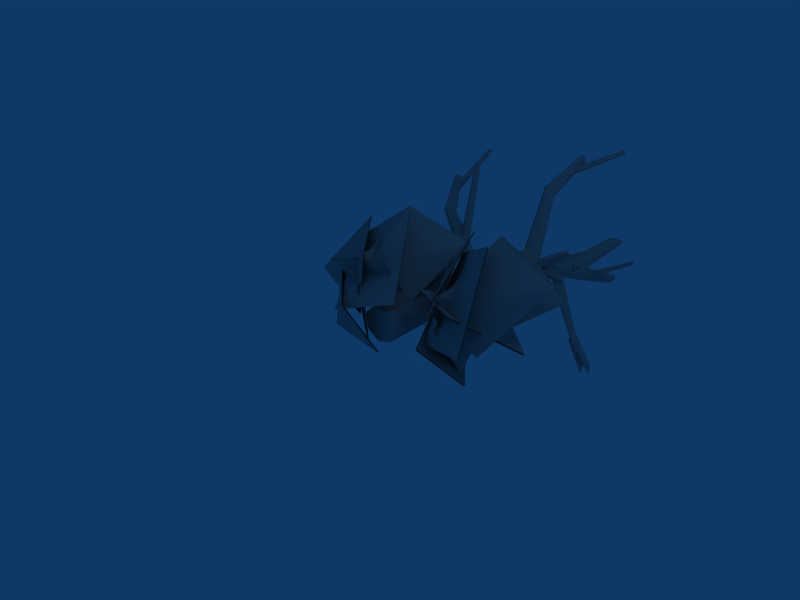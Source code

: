 # Source: deathtree.blend  (saved by Blender 2.49.2; exported with 4.5.12 LTS)
import bpy
from mathutils import Matrix  # noqa: F401  (used for matrix-valued properties, if any)

bpy.ops.wm.read_factory_settings(use_empty=True)
scene = bpy.context.scene
scene.name = 'Scene'

# ---- collections
col_collection_1 = bpy.data.collections.new('Collection 1'); scene.collection.children.link(col_collection_1)

# ---- materials (node trees are filled in below, after node groups)
mat_material_001_baum2_tg = bpy.data.materials.new('Material.001_baum2.tg')
mat_material_001_baum2_tg.alpha_threshold = 0.0
mat_material_001_baum2_tg.diffuse_color = (0.64, 0.64, 0.64, 1.0)
mat_material_001_baum2_tg.specular_color = (0.5, 0.5, 0.5)
mat_material_001_baum2_tg.roughness = 0.5
mat_material_001_baum2_tg.line_color = (0.0, 0.0, 0.0, 1.0)
mat_material_001_baum1_tg = bpy.data.materials.new('Material.001_baum1.tg')
mat_material_001_baum1_tg.alpha_threshold = 0.0
mat_material_001_baum1_tg.diffuse_color = (0.64, 0.64, 0.64, 1.0)
mat_material_001_baum1_tg.specular_color = (0.5, 0.5, 0.5)
mat_material_001_baum1_tg.roughness = 0.5
mat_material_001_baum1_tg.line_color = (0.0, 0.0, 0.0, 1.0)

# ---- material node trees

# ---- world
world_world = bpy.data.worlds.new('World'); scene.world = world_world
world_world.color = (0.05656, 0.2208, 0.4)
world_world.use_sun_shadow = False
world_world.sun_shadow_jitter_overblur = 0.0
world_world.cycles.sampling_method = 'MANUAL'
world_world.cycles.sample_map_resolution = 256

# ---- cameras
cam_camera = bpy.data.cameras.new('Camera')
cam_camera.passepartout_alpha = 0.2
cam_camera.clip_end = 100.0
cam_camera.lens = 35.0
cam_camera.ortho_scale = 7.314
cam_camera.show_passepartout = False
cam_camera.show_safe_areas = True
cam_camera.dof.focus_distance = 0.0
cam_camera.dof.aperture_fstop = 128.0

# ---- lights
light_spot = bpy.data.lights.new('Spot', 'POINT')
light_spot.transmission_factor = 0.0
light_spot.cutoff_distance = 30.0
light_spot.energy = 100.0
light_spot.shadow_buffer_clip_start = 1.001
light_spot.shadow_soft_size = 1.0
light_spot.shadow_maximum_resolution = 0.006
light_spot.use_absolute_resolution = True
light_spot.cycles.use_multiple_importance_sampling = False

# ---- meshes
me_cylinder_material_001 = bpy.data.meshes.new('Cylinder_Material.001')
me_cylinder_material_001.from_pydata([(0.05452, 0.01339, 0.03268), (0.2775, 0.01339, -0.1702), (0.3679, 0.01339, 0.06481), (0.2223, 0.01339, 0.2756), (-0.04965, 0.01339, 0.3035), (-0.2432, 0.01339, 0.1275), (-0.2125, 0.01339, -0.12), (0.0192, 0.01339, -0.2525), (0.5222, 4.14, -0.2488), (0.6663, 4.071, -0.2205), (0.6264, 4.075, -0.3439), (0.5978, 4.119, -0.1184), (0.4723, 4.183, -0.1145), (0.3844, 4.214, -0.2118), (0.4002, 4.19, -0.3369), (0.5079, 4.128, -0.3957), (0.1992, 2.498, 0.1128), (0.1388, 2.504, -0.07352), (0.09565, 2.571, 0.2669), (-0.09384, 2.667, 0.2728), (-0.2266, 2.715, 0.126), (-0.2026, 2.678, -0.06297), (-0.04, 2.584, -0.1518), (0.01127, 2.923, -0.06447), (-0.7472, 4.095, -1.133), (-0.6938, 4.114, -1.15), (0.09835, 2.955, -0.09313), (-0.7832, 4.112, -1.09), (-0.04747, 2.95, 0.005717), (-0.7747, 4.152, -1.054), (-0.03362, 3.016, 0.06459), (0.04237, 3.07, 0.0678), (-0.7281, 4.185, -1.052), (-0.6785, 4.187, -1.085), (0.1233, 3.073, 0.01295), (-0.6633, 4.155, -1.129), (0.1482, 3.021, -0.05868), (-0.7241, 4.143, -1.099), (-1.173, 2.69, 0.7208), (-1.195, 2.643, 0.7954), (-1.149, 2.636, 0.8666), (-1.07, 2.676, 0.8809), (-1.018, 2.731, 0.8274), (-1.1, 2.742, 0.699), (-1.031, 2.761, 0.7465), (-1.611, 3.379, 1.083), (-1.627, 3.353, 1.132), (-1.598, 3.349, 1.178), (-1.546, 3.37, 1.185), (-1.51, 3.4, 1.148), (-1.562, 3.407, 1.067), (-1.517, 3.416, 1.096), (-1.567, 3.382, 1.127), (-0.1419, 2.168, -0.03045), (-0.1351, 2.06, 0.04967), (-0.06828, 2.048, 0.1562), (0.008346, 2.143, 0.209), (0.03705, 2.272, 0.1682), (-0.003781, 2.339, 0.06462), (-0.0834, 2.292, -0.0238), (-0.05529, 2.189, 0.08479), (-0.8314, 3.059, 1.579), (-0.4358, 2.382, 0.4828), (-0.7883, 3.04, 1.603), (-0.4958, 2.345, 0.4862), (-0.8251, 3.017, 1.605), (-0.8666, 3.027, 1.587), (-0.5635, 2.361, 0.4581), (-0.5879, 2.416, 0.4196), (-0.8816, 3.061, 1.564), (-0.5507, 2.47, 0.3998), (-0.8587, 3.094, 1.552), (-0.4287, 2.442, 0.4504), (-0.784, 3.077, 1.583), (-0.8153, 3.101, 1.56), (-0.4798, 2.481, 0.4135), (-1.355, 3.074, 0.9246), (-1.262, 3.904, 1.54), (-1.232, 3.891, 1.554), (-1.307, 3.052, 0.9468), (-1.295, 3.901, 1.55), (-1.409, 3.069, 0.9397), (-1.307, 3.885, 1.575), (-1.428, 3.042, 0.9807), (-1.398, 3.013, 1.017), (-1.288, 3.867, 1.597), (-1.253, 3.861, 1.599), (-1.341, 3.004, 1.021), (-1.228, 3.872, 1.58), (-1.301, 3.021, 0.9896), (-1.267, 3.883, 1.571), (0.008339, 2.587, 0.1568), (-0.01282, 2.689, 0.2088), (0.01338, 2.707, 0.1188), (0.03578, 2.635, 0.0575), (0.03752, 2.526, 0.07097), (0.01728, 2.464, 0.1491), (-0.009691, 2.494, 0.233), (-0.02308, 2.595, 0.2596), (1.512, 2.43, 0.8667), (1.452, 2.494, 0.847), (1.45, 2.463, 0.8895), (1.499, 2.478, 0.8193), (1.556, 2.425, 0.8273), (1.58, 2.377, 0.865), (1.553, 2.368, 0.9039), (1.495, 2.407, 0.9148), (0.9298, 2.467, 0.4965), (0.9166, 2.434, 0.564), (1.0, 2.426, 0.4602), (1.075, 2.341, 0.4823), (1.098, 2.276, 0.5462), (1.052, 2.28, 0.6038), (0.9709, 2.351, 0.6118), (0.9407, 2.452, 0.5433), (0.9844, 2.366, 0.5772), (0.9717, 2.307, 0.5376), (0.9122, 2.318, 0.4542), (0.8507, 2.392, 0.3899), (0.8736, 2.5, 0.4614), (0.8335, 2.473, 0.3931), (1.53, 2.37, 0.5065), (1.558, 2.312, 0.5176), (1.548, 2.28, 0.4822), (1.506, 2.299, 0.4269), (1.465, 2.353, 0.3934), (1.484, 2.41, 0.4572), (1.456, 2.403, 0.4069), (1.507, 2.347, 0.4558), (0.4117, 3.755, -0.1947), (0.4683, 3.816, -0.1284), (0.4176, 3.869, -0.1695), (0.3623, 3.836, -0.2296), (0.3443, 3.743, -0.2635), (0.3769, 3.659, -0.2456), (0.4358, 3.647, -0.1894), (0.4765, 3.717, -0.1372), (1.476, 3.397, -1.528), (1.439, 3.451, -1.468), (1.475, 3.426, -1.471), (1.432, 3.436, -1.51), (1.458, 3.391, -1.566), (1.498, 3.35, -1.593), (1.521, 3.345, -1.571), (1.511, 3.378, -1.517), (1.038, 3.511, -0.9895), (1.088, 3.472, -0.99), (1.024, 3.487, -1.05), (1.056, 3.418, -1.126), (1.11, 3.357, -1.16), (1.146, 3.349, -1.127), (1.136, 3.4, -1.051), (1.097, 3.39, -1.081), (1.071, 3.367, -1.167), (1.035, 3.396, -1.184), (1.016, 3.455, -1.12), (1.028, 3.499, -1.024), (1.093, 3.447, -0.9922), (1.062, 3.496, -0.9665), (1.333, 3.421, -1.63), (1.319, 3.407, -1.692), (1.295, 3.427, -1.703), (1.28, 3.465, -1.656), (1.285, 3.494, -1.585), (1.328, 3.459, -1.565), (1.306, 3.491, -1.545), (1.307, 3.452, -1.625), (0.651, 5.114, 1.668), (-0.006677, 4.42, 1.258), (0.6801, 5.086, 1.662), (-0.03346, 4.42, 1.305), (0.6636, 5.086, 1.691), (0.6377, 5.107, 1.702), (-0.07582, 4.455, 1.324), (-0.1019, 4.498, 1.301), (0.6217, 5.134, 1.688), (-0.09198, 4.517, 1.253), (0.6278, 5.145, 1.659), (-0.01564, 4.455, 1.219), (0.6746, 5.107, 1.638), (0.6513, 5.134, 1.636), (-0.0536, 4.497, 1.216), (0.7808, 4.378, -0.3482), (1.462, 4.457, 0.05883), (1.471, 4.433, 0.05042), (0.7941, 4.338, -0.3619), (1.449, 4.465, 0.08028), (0.7589, 4.391, -0.3132), (1.44, 4.451, 0.09862), (0.7448, 4.367, -0.2833), (0.7491, 4.325, -0.281), (1.443, 4.425, 0.1), (1.455, 4.407, 0.08347), (0.7687, 4.296, -0.308), (1.467, 4.41, 0.06139), (0.7887, 4.302, -0.344), (1.455, 4.435, 0.07615), (0.2584, 3.18, 0.059), (0.237, 3.295, -0.03945), (0.3576, 3.292, 0.001927), (0.4035, 3.204, 0.08628), (0.3401, 3.099, 0.1501), (0.2152, 3.055, 0.1453), (0.1228, 3.105, 0.07554), (0.1325, 3.212, -0.006684), (0.03894, 4.826, 1.487), (0.08512, 4.838, 1.428), (0.02755, 4.854, 1.421), (0.1079, 4.812, 1.48), (0.07877, 4.798, 1.536), (0.01963, 4.804, 1.556), (-0.02496, 4.827, 1.524), (-0.02144, 4.85, 1.464), (0.02985, 4.07, 0.9863), (-0.0608, 4.092, 0.9731), (0.06417, 4.027, 1.064), (0.01634, 3.994, 1.148), (-0.07764, 3.996, 1.175), (-0.147, 4.032, 1.124), (-0.1395, 4.075, 1.034), (0.881, 4.681, -0.4772), (0.7601, 4.632, -0.523), (0.7801, 4.691, -0.4588), (0.8311, 4.61, -0.5527), (0.9398, 4.641, -0.5255), (1.004, 4.702, -0.4619), (0.9758, 4.747, -0.4098), (0.876, 4.742, -0.4084), (0.2923, 3.827, -0.2976), (0.2974, 3.919, -0.2089), (0.4134, 3.799, -0.3186), (0.5693, 3.854, -0.2562), (0.6427, 3.952, -0.1573), (0.5783, 4.019, -0.09636), (0.4246, 4.004, -0.1193), (0.5017, 4.002, -0.1015), (0.6542, 4.053, -0.1352), (0.6856, 4.103, -0.2318), (0.5722, 4.115, -0.3187), (0.3994, 4.08, -0.3303), (0.3428, 3.989, -0.1561), (0.2973, 4.024, -0.2579), (0.879, 4.77, 0.2612), (0.9715, 4.815, 0.2302), (0.9746, 4.852, 0.1667), (0.886, 4.854, 0.1185), (0.7723, 4.819, 0.1219), (0.7667, 4.751, 0.2364), (0.7192, 4.773, 0.1744), (0.8528, 4.805, 0.187), (-1.136, 3.653, -0.4853), (-1.048, 3.635, -0.4948), (-1.094, 3.624, -0.5293), (-1.068, 3.659, -0.453), (-1.14, 3.679, -0.4356), (-1.208, 3.678, -0.4555), (-1.222, 3.659, -0.4979), (-1.171, 3.634, -0.5307), (-0.7049, 3.16, -0.2734), (-0.7592, 3.143, -0.3344), (-0.7521, 3.189, -0.2121), (-0.8652, 3.208, -0.1967), (-0.9591, 3.202, -0.2389), (-0.9631, 3.177, -0.3067), (-0.8741, 3.15, -0.3492), (-0.9893, 3.147, -0.2981), (-1.058, 3.226, -0.2725), (-1.042, 3.298, -0.2718), (-0.9519, 3.31, -0.2965), (-0.8568, 3.253, -0.3281), (-0.8868, 3.122, -0.3294), (-0.8278, 3.169, -0.3427), (-1.427, 3.344, -0.6707), (-1.467, 3.402, -0.6609), (-1.448, 3.445, -0.6681), (-1.385, 3.443, -0.6869), (-1.325, 3.395, -0.7031), (-1.359, 3.317, -0.6902), (-1.314, 3.339, -0.7046), (-1.389, 3.384, -0.6835), (-0.1383, 2.574, 0.04567), (-0.1771, 2.618, 0.1324), (-0.1456, 2.696, 0.1718), (-0.06749, 2.75, 0.1341), (-0.001626, 2.739, 0.04774), (0.002407, 2.671, -0.02222), (-0.05842, 2.597, -0.02314), (-0.08373, 2.664, 0.06947), (1.022, 3.597, 0.377), (0.3555, 3.463, -0.04321), (1.034, 3.572, 0.3622), (0.3355, 3.457, -0.007186), (1.022, 3.568, 0.3843), (1.01, 3.586, 0.4008), (0.3159, 3.486, 0.01984), (0.3115, 3.529, 0.01752), (1.007, 3.612, 0.3994), (0.3256, 3.552, -0.01239), (1.016, 3.626, 0.3811), (0.3609, 3.499, -0.06109), (1.037, 3.594, 0.3512), (1.029, 3.618, 0.3596), (0.3476, 3.539, -0.04738)], [], [(0, 1, 2), (0, 2, 3), (0, 3, 4), (0, 4, 5), (0, 5, 6), (0, 6, 7), (1, 0, 7), (8, 9, 10), (8, 11, 9), (8, 12, 11), (8, 13, 12), (8, 14, 13), (8, 15, 14), (8, 10, 15), (16, 17, 9), (17, 10, 9), (18, 16, 9), (18, 9, 11), (19, 18, 11), (19, 11, 12), (20, 19, 13), (19, 12, 13), (21, 20, 13), (21, 13, 14), (22, 21, 14), (22, 14, 15), (17, 22, 10), (22, 15, 10), (17, 1, 7), (17, 7, 22), (6, 21, 7), (21, 22, 7), (5, 20, 6), (20, 21, 6), (4, 19, 20), (4, 20, 5), (3, 18, 4), (18, 19, 4), (2, 16, 3), (16, 18, 3), (1, 17, 16), (1, 16, 2), (23, 24, 25), (26, 23, 25), (23, 27, 24), (23, 28, 27), (28, 29, 27), (28, 30, 29), (31, 32, 29), (30, 31, 29), (31, 33, 32), (31, 34, 33), (34, 35, 33), (34, 36, 35), (26, 25, 35), (36, 26, 35), (37, 25, 24), (37, 24, 27), (37, 27, 29), (37, 29, 32), (37, 32, 33), (37, 33, 35), (37, 35, 25), (59, 44, 58), (59, 43, 44), (44, 42, 57), (58, 44, 57), (42, 41, 56), (57, 42, 56), (56, 40, 55), (56, 41, 40), (40, 39, 54), (55, 40, 54), (39, 38, 53), (54, 39, 53), (43, 53, 38), (43, 59, 53), (38, 45, 50), (43, 38, 50), (38, 46, 45), (38, 39, 46), (39, 47, 46), (39, 40, 47), (41, 48, 47), (40, 41, 47), (41, 49, 48), (41, 42, 49), (42, 51, 49), (42, 44, 51), (43, 50, 51), (44, 43, 51), (52, 50, 45), (52, 45, 46), (52, 46, 47), (52, 47, 48), (52, 48, 49), (52, 49, 51), (52, 51, 50), (59, 60, 53), (60, 54, 53), (60, 55, 54), (60, 56, 55), (60, 57, 56), (60, 58, 57), (60, 59, 58), (61, 63, 73), (61, 65, 63), (61, 66, 65), (61, 69, 66), (61, 71, 69), (61, 74, 71), (61, 73, 74), (62, 72, 63), (72, 73, 63), (64, 62, 63), (64, 63, 65), (67, 64, 65), (67, 65, 66), (68, 67, 69), (67, 66, 69), (70, 68, 69), (70, 69, 71), (75, 70, 71), (75, 71, 74), (72, 75, 73), (75, 74, 73), (76, 77, 78), (79, 76, 78), (76, 80, 77), (76, 81, 80), (81, 82, 80), (81, 83, 82), (84, 85, 82), (83, 84, 82), (84, 86, 85), (84, 87, 86), (87, 88, 86), (87, 89, 88), (79, 78, 88), (89, 79, 88), (90, 78, 77), (90, 77, 80), (90, 80, 82), (90, 82, 85), (90, 85, 86), (90, 86, 88), (90, 88, 78), (91, 92, 93), (91, 93, 94), (91, 94, 95), (91, 95, 96), (91, 96, 97), (91, 97, 98), (92, 91, 98), (99, 100, 101), (99, 102, 100), (99, 103, 102), (99, 104, 103), (99, 105, 104), (99, 106, 105), (99, 101, 106), (107, 108, 100), (108, 101, 100), (109, 107, 100), (109, 100, 102), (110, 109, 102), (110, 102, 103), (111, 110, 104), (110, 103, 104), (112, 111, 104), (112, 104, 105), (113, 112, 105), (113, 105, 106), (108, 113, 101), (113, 106, 101), (108, 92, 98), (108, 98, 113), (97, 112, 98), (112, 113, 98), (96, 111, 97), (111, 112, 97), (95, 110, 111), (95, 111, 96), (94, 109, 95), (109, 110, 95), (93, 107, 94), (107, 109, 94), (92, 108, 107), (92, 107, 93), (114, 121, 126), (119, 114, 126), (114, 122, 121), (114, 115, 122), (115, 123, 122), (115, 116, 123), (117, 124, 123), (116, 117, 123), (117, 125, 124), (117, 118, 125), (118, 127, 125), (118, 120, 127), (119, 126, 127), (120, 119, 127), (128, 126, 121), (128, 121, 122), (128, 122, 123), (128, 123, 124), (128, 124, 125), (128, 125, 127), (128, 127, 126), (129, 130, 131), (129, 131, 132), (129, 132, 133), (129, 133, 134), (129, 134, 135), (129, 135, 136), (130, 129, 136), (137, 138, 139), (137, 140, 138), (137, 141, 140), (137, 142, 141), (137, 143, 142), (137, 144, 143), (137, 139, 144), (145, 146, 138), (146, 139, 138), (147, 145, 138), (147, 138, 140), (148, 147, 140), (148, 140, 141), (149, 148, 142), (148, 141, 142), (150, 149, 142), (150, 142, 143), (151, 150, 143), (151, 143, 144), (146, 151, 139), (151, 144, 139), (146, 130, 136), (146, 136, 151), (135, 150, 136), (150, 151, 136), (134, 149, 135), (149, 150, 135), (133, 148, 149), (133, 149, 134), (132, 147, 133), (147, 148, 133), (131, 145, 132), (145, 147, 132), (130, 146, 145), (130, 145, 131), (152, 159, 164), (157, 152, 164), (152, 160, 159), (152, 153, 160), (153, 161, 160), (153, 154, 161), (155, 162, 161), (154, 155, 161), (155, 163, 162), (155, 156, 163), (156, 165, 163), (156, 158, 165), (157, 164, 165), (158, 157, 165), (166, 164, 159), (166, 159, 160), (166, 160, 161), (166, 161, 162), (166, 162, 163), (166, 163, 165), (166, 165, 164), (167, 169, 179), (167, 171, 169), (167, 172, 171), (167, 175, 172), (167, 177, 175), (167, 180, 177), (167, 179, 180), (168, 178, 169), (178, 179, 169), (170, 168, 169), (170, 169, 171), (173, 170, 171), (173, 171, 172), (174, 173, 175), (173, 172, 175), (176, 174, 175), (176, 175, 177), (181, 176, 177), (181, 177, 180), (178, 181, 179), (181, 180, 179), (182, 183, 184), (185, 182, 184), (182, 186, 183), (182, 187, 186), (187, 188, 186), (187, 189, 188), (190, 191, 188), (189, 190, 188), (190, 192, 191), (190, 193, 192), (193, 194, 192), (193, 195, 194), (185, 184, 194), (195, 185, 194), (196, 184, 183), (196, 183, 186), (196, 186, 188), (196, 188, 191), (196, 191, 192), (196, 192, 194), (196, 194, 184), (197, 198, 199), (197, 199, 200), (197, 200, 201), (197, 201, 202), (197, 202, 203), (197, 203, 204), (198, 197, 204), (205, 206, 207), (205, 208, 206), (205, 209, 208), (205, 210, 209), (205, 211, 210), (205, 212, 211), (205, 207, 212), (213, 214, 206), (214, 207, 206), (215, 213, 206), (215, 206, 208), (216, 215, 208), (216, 208, 209), (217, 216, 210), (216, 209, 210), (218, 217, 210), (218, 210, 211), (219, 218, 211), (219, 211, 212), (214, 219, 207), (219, 212, 207), (214, 198, 204), (214, 204, 219), (203, 218, 204), (218, 219, 204), (202, 217, 203), (217, 218, 203), (201, 216, 217), (201, 217, 202), (200, 215, 201), (215, 216, 201), (199, 213, 200), (213, 215, 200), (198, 214, 213), (198, 213, 199), (220, 221, 222), (220, 223, 221), (220, 224, 223), (220, 225, 224), (220, 226, 225), (220, 227, 226), (220, 222, 227), (228, 229, 221), (229, 222, 221), (230, 228, 221), (230, 221, 223), (231, 230, 223), (231, 223, 224), (232, 231, 225), (231, 224, 225), (233, 232, 225), (233, 225, 226), (234, 233, 226), (234, 226, 227), (229, 234, 222), (234, 227, 222), (235, 242, 247), (240, 235, 247), (235, 243, 242), (235, 236, 243), (236, 244, 243), (236, 237, 244), (238, 245, 244), (237, 238, 244), (238, 246, 245), (238, 239, 246), (239, 248, 246), (239, 241, 248), (240, 247, 248), (241, 240, 248), (249, 247, 242), (249, 242, 243), (249, 243, 244), (249, 244, 245), (249, 245, 246), (249, 246, 248), (249, 248, 247), (250, 251, 252), (250, 253, 251), (250, 254, 253), (250, 255, 254), (250, 256, 255), (250, 257, 256), (250, 252, 257), (258, 259, 251), (259, 252, 251), (260, 258, 251), (260, 251, 253), (261, 260, 253), (261, 253, 254), (262, 261, 255), (261, 254, 255), (263, 262, 255), (263, 255, 256), (264, 263, 256), (264, 256, 257), (259, 264, 252), (264, 257, 252), (286, 271, 285), (286, 270, 271), (271, 269, 284), (285, 271, 284), (269, 268, 283), (284, 269, 283), (283, 267, 282), (283, 268, 267), (267, 266, 281), (282, 267, 281), (266, 265, 280), (281, 266, 280), (270, 280, 265), (270, 286, 280), (265, 272, 277), (270, 265, 277), (265, 273, 272), (265, 266, 273), (266, 274, 273), (266, 267, 274), (268, 275, 274), (267, 268, 274), (268, 276, 275), (268, 269, 276), (269, 278, 276), (269, 271, 278), (270, 277, 278), (271, 270, 278), (279, 277, 272), (279, 272, 273), (279, 273, 274), (279, 274, 275), (279, 275, 276), (279, 276, 278), (279, 278, 277), (286, 287, 280), (287, 281, 280), (287, 282, 281), (287, 283, 282), (287, 284, 283), (287, 285, 284), (287, 286, 285), (288, 290, 300), (288, 292, 290), (288, 293, 292), (288, 296, 293), (288, 298, 296), (288, 301, 298), (288, 300, 301), (289, 299, 290), (299, 300, 290), (291, 289, 290), (291, 290, 292), (294, 291, 292), (294, 292, 293), (295, 294, 296), (294, 293, 296), (297, 295, 296), (297, 296, 298), (302, 297, 298), (302, 298, 301), (299, 302, 300), (302, 301, 300)])
_uv = me_cylinder_material_001.uv_layers.new(name='UVTex')
_uv.uv.foreach_set('vector', [0.4126, 0.4625, 0.4132, 0.3867, 0.4135, 0.3559, 0.4126, 0.4625, 0.4135, 0.3559, 0.4131, 0.4054, 0.4126, 0.4625, 0.4131, 0.4054, 0.4123, 0.4979, 0.4126, 0.4625, 0.4123, 0.4979, 0.4118, 0.5636, 0.4126, 0.4625, 0.4118, 0.5636, 0.4119, 0.5532, 0.4126, 0.4625, 0.4119, 0.5532, 0.4125, 0.4745, 0.4132, 0.3867, 0.4126, 0.4625, 0.4125, 0.4745, 0.623, 0.465, 0.6235, 0.409, 0.6234, 0.4252, 0.623, 0.465, 0.6233, 0.435, 0.6235, 0.409, 0.623, 0.465, 0.6229, 0.4836, 0.6233, 0.435, 0.623, 0.465, 0.6226, 0.5181, 0.6229, 0.4836, 0.623, 0.465, 0.6227, 0.5127, 0.6226, 0.5181, 0.623, 0.465, 0.623, 0.4713, 0.6227, 0.5127, 0.623, 0.465, 0.6234, 0.4252, 0.623, 0.4713, 0.9564, 0.359, 0.9562, 0.3847, 0.6235, 0.409, 0.9562, 0.3847, 0.6234, 0.4252, 0.6235, 0.409, 0.956, 0.4004, 0.9564, 0.359, 0.6235, 0.409, 0.956, 0.4004, 0.6235, 0.409, 0.6233, 0.435, 0.9554, 0.4778, 0.956, 0.4004, 0.6233, 0.435, 0.9554, 0.4778, 0.6233, 0.435, 0.6229, 0.4836, 0.9549, 0.5329, 0.9554, 0.4778, 0.6226, 0.5181, 0.9554, 0.4778, 0.6229, 0.4836, 0.6226, 0.5181, 0.9537, 0.5115, 0.9549, 0.5329, 0.6226, 0.5181, 0.955, 0.5242, 0.6226, 0.5181, 0.6227, 0.5127, 0.9556, 0.4582, 0.955, 0.5242, 0.6227, 0.5127, 0.9556, 0.4582, 0.6227, 0.5127, 0.623, 0.4713, 0.9562, 0.3847, 0.9556, 0.4582, 0.6234, 0.4252, 0.9556, 0.4582, 0.623, 0.4713, 0.6234, 0.4252, 0.6168, 0.1113, 0.07389, 0.1132, 0.07316, 0.201, 0.6168, 0.1113, 0.07316, 0.201, 0.6162, 0.1848, 0.0725, 0.2798, 0.6157, 0.2508, 0.07316, 0.201, 0.6157, 0.2508, 0.6162, 0.1848, 0.07316, 0.201, 0.07143, 0.3007, 0.6156, 0.2595, 0.0725, 0.2798, 0.6156, 0.2595, 0.6143, 0.2381, 0.0725, 0.2798, 0.07296, 0.2244, 0.616, 0.2044, 0.6156, 0.2595, 0.07296, 0.2244, 0.6156, 0.2595, 0.07241, 0.2902, 0.07373, 0.132, 0.6167, 0.127, 0.07296, 0.2244, 0.6167, 0.127, 0.616, 0.2044, 0.07296, 0.2244, 0.07415, 0.0825, 0.617, 0.08557, 0.07373, 0.132, 0.617, 0.08557, 0.6167, 0.127, 0.07373, 0.132, 0.07389, 0.1132, 0.6168, 0.1113, 0.617, 0.08557, 0.07389, 0.1132, 0.617, 0.08557, 0.07415, 0.0825, 0.9556, 0.4582, 0.623, 0.4713, 0.6234, 0.4252, 0.9562, 0.3847, 0.9556, 0.4582, 0.6234, 0.4252, 0.9556, 0.4582, 0.6227, 0.5127, 0.623, 0.4713, 0.9556, 0.4582, 0.955, 0.5242, 0.6227, 0.5127, 0.955, 0.5242, 0.6226, 0.5181, 0.6227, 0.5127, 0.955, 0.5242, 0.9549, 0.5329, 0.6226, 0.5181, 0.9554, 0.4778, 0.6229, 0.4836, 0.6226, 0.5181, 0.9549, 0.5329, 0.9554, 0.4778, 0.6226, 0.5181, 0.9554, 0.4778, 0.6233, 0.435, 0.6229, 0.4836, 0.9554, 0.4778, 0.956, 0.4004, 0.6233, 0.435, 0.956, 0.4004, 0.6235, 0.409, 0.6233, 0.435, 0.956, 0.4004, 0.9564, 0.359, 0.6235, 0.409, 0.9562, 0.3847, 0.6234, 0.4252, 0.6235, 0.409, 0.9564, 0.359, 0.9562, 0.3847, 0.6235, 0.409, 0.623, 0.465, 0.6234, 0.4252, 0.623, 0.4713, 0.623, 0.465, 0.623, 0.4713, 0.6227, 0.5127, 0.623, 0.465, 0.6227, 0.5127, 0.6226, 0.5181, 0.623, 0.465, 0.6226, 0.5181, 0.6229, 0.4836, 0.623, 0.465, 0.6229, 0.4836, 0.6233, 0.435, 0.623, 0.465, 0.6233, 0.435, 0.6235, 0.409, 0.623, 0.465, 0.6235, 0.409, 0.6234, 0.4252, 0.4132, 0.3867, 0.9564, 0.359, 0.4135, 0.3559, 0.4132, 0.3867, 0.9562, 0.3847, 0.9564, 0.359, 0.9564, 0.359, 0.956, 0.4004, 0.4131, 0.4054, 0.4135, 0.3559, 0.9564, 0.359, 0.4131, 0.4054, 0.956, 0.4004, 0.9554, 0.4778, 0.4123, 0.4979, 0.4131, 0.4054, 0.956, 0.4004, 0.4123, 0.4979, 0.4123, 0.4979, 0.9549, 0.5329, 0.4118, 0.5636, 0.4123, 0.4979, 0.9554, 0.4778, 0.9549, 0.5329, 0.9549, 0.5329, 0.9537, 0.5115, 0.4119, 0.5532, 0.4108, 0.5741, 0.9549, 0.5329, 0.4119, 0.5532, 0.955, 0.5242, 0.9556, 0.4582, 0.4125, 0.4745, 0.4119, 0.5532, 0.955, 0.5242, 0.4125, 0.4745, 0.9562, 0.3847, 0.4125, 0.4745, 0.9556, 0.4582, 0.9562, 0.3847, 0.4132, 0.3867, 0.4125, 0.4745, 0.9556, 0.4582, 0.623, 0.4713, 0.6234, 0.4252, 0.9562, 0.3847, 0.9556, 0.4582, 0.6234, 0.4252, 0.9556, 0.4582, 0.6227, 0.5127, 0.623, 0.4713, 0.9556, 0.4582, 0.955, 0.5242, 0.6227, 0.5127, 0.955, 0.5242, 0.6226, 0.5181, 0.6227, 0.5127, 0.9537, 0.5115, 0.9549, 0.5329, 0.6226, 0.5181, 0.9554, 0.4778, 0.6229, 0.4836, 0.6226, 0.5181, 0.9549, 0.5329, 0.9554, 0.4778, 0.6226, 0.5181, 0.9554, 0.4778, 0.6233, 0.435, 0.6229, 0.4836, 0.9554, 0.4778, 0.956, 0.4004, 0.6233, 0.435, 0.956, 0.4004, 0.6235, 0.409, 0.6233, 0.435, 0.956, 0.4004, 0.9564, 0.359, 0.6235, 0.409, 0.9562, 0.3847, 0.6234, 0.4252, 0.6235, 0.409, 0.9564, 0.359, 0.9562, 0.3847, 0.6235, 0.409, 0.623, 0.465, 0.6234, 0.4252, 0.623, 0.4713, 0.623, 0.465, 0.623, 0.4713, 0.6227, 0.5127, 0.623, 0.465, 0.6227, 0.5127, 0.6226, 0.5181, 0.623, 0.465, 0.6226, 0.5181, 0.6229, 0.4836, 0.623, 0.465, 0.6229, 0.4836, 0.6233, 0.435, 0.623, 0.465, 0.6233, 0.435, 0.6235, 0.409, 0.623, 0.465, 0.6235, 0.409, 0.6234, 0.4252, 0.4132, 0.3867, 0.4126, 0.4625, 0.4125, 0.4745, 0.4126, 0.4625, 0.4119, 0.5532, 0.4125, 0.4745, 0.4126, 0.4625, 0.4118, 0.5636, 0.4119, 0.5532, 0.4126, 0.4625, 0.4123, 0.4979, 0.4118, 0.5636, 0.4126, 0.4625, 0.4131, 0.4054, 0.4123, 0.4979, 0.4126, 0.4625, 0.4135, 0.3559, 0.4131, 0.4054, 0.4126, 0.4625, 0.4132, 0.3867, 0.4135, 0.3559, 0.623, 0.465, 0.6235, 0.409, 0.6234, 0.4252, 0.623, 0.465, 0.6233, 0.435, 0.6235, 0.409, 0.623, 0.465, 0.6229, 0.4836, 0.6233, 0.435, 0.623, 0.465, 0.6226, 0.5181, 0.6229, 0.4836, 0.623, 0.465, 0.6227, 0.5127, 0.6226, 0.5181, 0.623, 0.465, 0.623, 0.4713, 0.6227, 0.5127, 0.623, 0.465, 0.6234, 0.4252, 0.623, 0.4713, 0.9564, 0.359, 0.9562, 0.3847, 0.6235, 0.409, 0.9562, 0.3847, 0.6234, 0.4252, 0.6235, 0.409, 0.956, 0.4004, 0.9564, 0.359, 0.6235, 0.409, 0.956, 0.4004, 0.6235, 0.409, 0.6233, 0.435, 0.9554, 0.4778, 0.956, 0.4004, 0.6233, 0.435, 0.9554, 0.4778, 0.6233, 0.435, 0.6229, 0.4836, 0.9549, 0.5329, 0.9554, 0.4778, 0.6226, 0.5181, 0.9554, 0.4778, 0.6229, 0.4836, 0.6226, 0.5181, 0.955, 0.5242, 0.9549, 0.5329, 0.6226, 0.5181, 0.955, 0.5242, 0.6226, 0.5181, 0.6227, 0.5127, 0.9556, 0.4582, 0.955, 0.5242, 0.6227, 0.5127, 0.9556, 0.4582, 0.6227, 0.5127, 0.623, 0.4713, 0.9562, 0.3847, 0.9556, 0.4582, 0.6234, 0.4252, 0.9556, 0.4582, 0.623, 0.4713, 0.6234, 0.4252, 0.9556, 0.4582, 0.623, 0.4713, 0.6234, 0.4252, 0.9562, 0.3847, 0.9556, 0.4582, 0.6234, 0.4252, 0.9556, 0.4582, 0.6227, 0.5127, 0.623, 0.4713, 0.9556, 0.4582, 0.955, 0.5242, 0.6227, 0.5127, 0.955, 0.5242, 0.6226, 0.5181, 0.6227, 0.5127, 0.955, 0.5242, 0.9549, 0.5329, 0.6226, 0.5181, 0.9554, 0.4778, 0.6229, 0.4836, 0.6226, 0.5181, 0.9549, 0.5329, 0.9554, 0.4778, 0.6226, 0.5181, 0.9554, 0.4778, 0.6233, 0.435, 0.6229, 0.4836, 0.9554, 0.4778, 0.956, 0.4004, 0.6233, 0.435, 0.956, 0.4004, 0.6235, 0.409, 0.6233, 0.435, 0.956, 0.4004, 0.9564, 0.359, 0.6235, 0.409, 0.9562, 0.3847, 0.6234, 0.4252, 0.6235, 0.409, 0.9564, 0.359, 0.9562, 0.3847, 0.6235, 0.409, 0.623, 0.465, 0.6234, 0.4252, 0.623, 0.4713, 0.623, 0.465, 0.623, 0.4713, 0.6227, 0.5127, 0.623, 0.465, 0.6227, 0.5127, 0.6226, 0.5181, 0.623, 0.465, 0.6226, 0.5181, 0.6229, 0.4836, 0.623, 0.465, 0.6229, 0.4836, 0.6233, 0.435, 0.623, 0.465, 0.6233, 0.435, 0.6235, 0.409, 0.623, 0.465, 0.6235, 0.409, 0.6234, 0.4252, 0.4126, 0.4625, 0.4132, 0.3867, 0.4135, 0.3559, 0.4126, 0.4625, 0.4135, 0.3559, 0.4131, 0.4054, 0.4126, 0.4625, 0.4131, 0.4054, 0.4123, 0.4979, 0.4126, 0.4625, 0.4123, 0.4979, 0.4118, 0.5636, 0.4126, 0.4625, 0.4118, 0.5636, 0.4119, 0.5532, 0.4126, 0.4625, 0.4119, 0.5532, 0.4125, 0.4745, 0.4132, 0.3867, 0.4126, 0.4625, 0.4125, 0.4745, 0.623, 0.465, 0.6235, 0.409, 0.6234, 0.4252, 0.623, 0.465, 0.6233, 0.435, 0.6235, 0.409, 0.623, 0.465, 0.6229, 0.4836, 0.6233, 0.435, 0.623, 0.465, 0.6226, 0.5181, 0.6229, 0.4836, 0.623, 0.465, 0.6227, 0.5127, 0.6226, 0.5181, 0.623, 0.465, 0.623, 0.4713, 0.6227, 0.5127, 0.623, 0.465, 0.6234, 0.4252, 0.623, 0.4713, 0.9564, 0.359, 0.9562, 0.3847, 0.6235, 0.409, 0.9562, 0.3847, 0.6234, 0.4252, 0.6235, 0.409, 0.956, 0.4004, 0.9564, 0.359, 0.6235, 0.409, 0.956, 0.4004, 0.6235, 0.409, 0.6233, 0.435, 0.9554, 0.4778, 0.956, 0.4004, 0.6233, 0.435, 0.9554, 0.4778, 0.6233, 0.435, 0.6229, 0.4836, 0.9549, 0.5329, 0.9554, 0.4778, 0.6226, 0.5181, 0.9554, 0.4778, 0.6229, 0.4836, 0.6226, 0.5181, 0.9537, 0.5115, 0.9549, 0.5329, 0.6226, 0.5181, 0.955, 0.5242, 0.6226, 0.5181, 0.6227, 0.5127, 0.9556, 0.4582, 0.955, 0.5242, 0.6227, 0.5127, 0.9556, 0.4582, 0.6227, 0.5127, 0.623, 0.4713, 0.9562, 0.3847, 0.9556, 0.4582, 0.6234, 0.4252, 0.9556, 0.4582, 0.623, 0.4713, 0.6234, 0.4252, 0.9562, 0.3847, 0.4132, 0.3867, 0.4125, 0.4745, 0.9562, 0.3847, 0.4125, 0.4745, 0.9556, 0.4582, 0.4119, 0.5532, 0.955, 0.5242, 0.4125, 0.4745, 0.955, 0.5242, 0.9556, 0.4582, 0.4125, 0.4745, 0.4108, 0.5741, 0.9549, 0.5329, 0.4119, 0.5532, 0.9549, 0.5329, 0.9537, 0.5115, 0.4119, 0.5532, 0.4123, 0.4979, 0.9554, 0.4778, 0.9549, 0.5329, 0.4123, 0.4979, 0.9549, 0.5329, 0.4118, 0.5636, 0.4131, 0.4054, 0.956, 0.4004, 0.4123, 0.4979, 0.956, 0.4004, 0.9554, 0.4778, 0.4123, 0.4979, 0.4135, 0.3559, 0.9564, 0.359, 0.4131, 0.4054, 0.9564, 0.359, 0.956, 0.4004, 0.4131, 0.4054, 0.4132, 0.3867, 0.9562, 0.3847, 0.9564, 0.359, 0.4132, 0.3867, 0.9564, 0.359, 0.4135, 0.3559, 0.9556, 0.4582, 0.623, 0.4713, 0.6234, 0.4252, 0.9562, 0.3847, 0.9556, 0.4582, 0.6234, 0.4252, 0.9556, 0.4582, 0.6227, 0.5127, 0.623, 0.4713, 0.9556, 0.4582, 0.955, 0.5242, 0.6227, 0.5127, 0.955, 0.5242, 0.6226, 0.5181, 0.6227, 0.5127, 0.9537, 0.5115, 0.9549, 0.5329, 0.6226, 0.5181, 0.9554, 0.4778, 0.6229, 0.4836, 0.6226, 0.5181, 0.9549, 0.5329, 0.9554, 0.4778, 0.6226, 0.5181, 0.9554, 0.4778, 0.6233, 0.435, 0.6229, 0.4836, 0.9554, 0.4778, 0.956, 0.4004, 0.6233, 0.435, 0.956, 0.4004, 0.6235, 0.409, 0.6233, 0.435, 0.956, 0.4004, 0.9564, 0.359, 0.6235, 0.409, 0.9562, 0.3847, 0.6234, 0.4252, 0.6235, 0.409, 0.9564, 0.359, 0.9562, 0.3847, 0.6235, 0.409, 0.623, 0.465, 0.6234, 0.4252, 0.623, 0.4713, 0.623, 0.465, 0.623, 0.4713, 0.6227, 0.5127, 0.623, 0.465, 0.6227, 0.5127, 0.6226, 0.5181, 0.623, 0.465, 0.6226, 0.5181, 0.6229, 0.4836, 0.623, 0.465, 0.6229, 0.4836, 0.6233, 0.435, 0.623, 0.465, 0.6233, 0.435, 0.6235, 0.409, 0.623, 0.465, 0.6235, 0.409, 0.6234, 0.4252, 0.4126, 0.4625, 0.4132, 0.3867, 0.4135, 0.3559, 0.4126, 0.4625, 0.4135, 0.3559, 0.4131, 0.4054, 0.4126, 0.4625, 0.4131, 0.4054, 0.4123, 0.4979, 0.4126, 0.4625, 0.4123, 0.4979, 0.4118, 0.5636, 0.4126, 0.4625, 0.4118, 0.5636, 0.4119, 0.5532, 0.4126, 0.4625, 0.4119, 0.5532, 0.4125, 0.4745, 0.4132, 0.3867, 0.4126, 0.4625, 0.4125, 0.4745, 0.623, 0.465, 0.6235, 0.409, 0.6234, 0.4252, 0.623, 0.465, 0.6233, 0.435, 0.6235, 0.409, 0.623, 0.465, 0.6229, 0.4836, 0.6233, 0.435, 0.623, 0.465, 0.6226, 0.5181, 0.6229, 0.4836, 0.623, 0.465, 0.6227, 0.5127, 0.6226, 0.5181, 0.623, 0.465, 0.623, 0.4713, 0.6227, 0.5127, 0.623, 0.465, 0.6234, 0.4252, 0.623, 0.4713, 0.9564, 0.359, 0.9562, 0.3847, 0.6235, 0.409, 0.9562, 0.3847, 0.6234, 0.4252, 0.6235, 0.409, 0.956, 0.4004, 0.9564, 0.359, 0.6235, 0.409, 0.956, 0.4004, 0.6235, 0.409, 0.6233, 0.435, 0.9554, 0.4778, 0.956, 0.4004, 0.6233, 0.435, 0.9554, 0.4778, 0.6233, 0.435, 0.6229, 0.4836, 0.9549, 0.5329, 0.9554, 0.4778, 0.6226, 0.5181, 0.9554, 0.4778, 0.6229, 0.4836, 0.6226, 0.5181, 0.9537, 0.5115, 0.9549, 0.5329, 0.6226, 0.5181, 0.955, 0.5242, 0.6226, 0.5181, 0.6227, 0.5127, 0.9556, 0.4582, 0.955, 0.5242, 0.6227, 0.5127, 0.9556, 0.4582, 0.6227, 0.5127, 0.623, 0.4713, 0.9562, 0.3847, 0.9556, 0.4582, 0.6234, 0.4252, 0.9556, 0.4582, 0.623, 0.4713, 0.6234, 0.4252, 0.9562, 0.3847, 0.4132, 0.3867, 0.4125, 0.4745, 0.9562, 0.3847, 0.4125, 0.4745, 0.9556, 0.4582, 0.4119, 0.5532, 0.955, 0.5242, 0.4125, 0.4745, 0.955, 0.5242, 0.9556, 0.4582, 0.4125, 0.4745, 0.4108, 0.5741, 0.9549, 0.5329, 0.4119, 0.5532, 0.9549, 0.5329, 0.9537, 0.5115, 0.4119, 0.5532, 0.4123, 0.4979, 0.9554, 0.4778, 0.9549, 0.5329, 0.4123, 0.4979, 0.9549, 0.5329, 0.4118, 0.5636, 0.4131, 0.4054, 0.956, 0.4004, 0.4123, 0.4979, 0.956, 0.4004, 0.9554, 0.4778, 0.4123, 0.4979, 0.4135, 0.3559, 0.9564, 0.359, 0.4131, 0.4054, 0.9564, 0.359, 0.956, 0.4004, 0.4131, 0.4054, 0.4132, 0.3867, 0.9562, 0.3847, 0.9564, 0.359, 0.4132, 0.3867, 0.9564, 0.359, 0.4135, 0.3559, 0.9556, 0.4582, 0.623, 0.4713, 0.6234, 0.4252, 0.9562, 0.3847, 0.9556, 0.4582, 0.6234, 0.4252, 0.9556, 0.4582, 0.6227, 0.5127, 0.623, 0.4713, 0.9556, 0.4582, 0.955, 0.5242, 0.6227, 0.5127, 0.955, 0.5242, 0.6226, 0.5181, 0.6227, 0.5127, 0.9537, 0.5115, 0.9549, 0.5329, 0.6226, 0.5181, 0.9554, 0.4778, 0.6229, 0.4836, 0.6226, 0.5181, 0.9549, 0.5329, 0.9554, 0.4778, 0.6226, 0.5181, 0.9554, 0.4778, 0.6233, 0.435, 0.6229, 0.4836, 0.9554, 0.4778, 0.956, 0.4004, 0.6233, 0.435, 0.956, 0.4004, 0.6235, 0.409, 0.6233, 0.435, 0.956, 0.4004, 0.9564, 0.359, 0.6235, 0.409, 0.9562, 0.3847, 0.6234, 0.4252, 0.6235, 0.409, 0.9564, 0.359, 0.9562, 0.3847, 0.6235, 0.409, 0.623, 0.465, 0.6234, 0.4252, 0.623, 0.4713, 0.623, 0.465, 0.623, 0.4713, 0.6227, 0.5127, 0.623, 0.465, 0.6227, 0.5127, 0.6226, 0.5181, 0.623, 0.465, 0.6226, 0.5181, 0.6229, 0.4836, 0.623, 0.465, 0.6229, 0.4836, 0.6233, 0.435, 0.623, 0.465, 0.6233, 0.435, 0.6235, 0.409, 0.623, 0.465, 0.6235, 0.409, 0.6234, 0.4252, 0.623, 0.465, 0.6235, 0.409, 0.6234, 0.4252, 0.623, 0.465, 0.6233, 0.435, 0.6235, 0.409, 0.623, 0.465, 0.6229, 0.4836, 0.6233, 0.435, 0.623, 0.465, 0.6226, 0.5181, 0.6229, 0.4836, 0.623, 0.465, 0.6227, 0.5127, 0.6226, 0.5181, 0.623, 0.465, 0.623, 0.4713, 0.6227, 0.5127, 0.623, 0.465, 0.6234, 0.4252, 0.623, 0.4713, 0.9564, 0.359, 0.9562, 0.3847, 0.6235, 0.409, 0.9562, 0.3847, 0.6234, 0.4252, 0.6235, 0.409, 0.956, 0.4004, 0.9564, 0.359, 0.6235, 0.409, 0.956, 0.4004, 0.6235, 0.409, 0.6233, 0.435, 0.9554, 0.4778, 0.956, 0.4004, 0.6233, 0.435, 0.9554, 0.4778, 0.6233, 0.435, 0.6229, 0.4836, 0.9549, 0.5329, 0.9554, 0.4778, 0.6226, 0.5181, 0.9554, 0.4778, 0.6229, 0.4836, 0.6226, 0.5181, 0.955, 0.5242, 0.9549, 0.5329, 0.6226, 0.5181, 0.955, 0.5242, 0.6226, 0.5181, 0.6227, 0.5127, 0.9556, 0.4582, 0.955, 0.5242, 0.6227, 0.5127, 0.9556, 0.4582, 0.6227, 0.5127, 0.623, 0.4713, 0.9562, 0.3847, 0.9556, 0.4582, 0.6234, 0.4252, 0.9556, 0.4582, 0.623, 0.4713, 0.6234, 0.4252, 0.9556, 0.4582, 0.623, 0.4713, 0.6234, 0.4252, 0.9562, 0.3847, 0.9556, 0.4582, 0.6234, 0.4252, 0.9556, 0.4582, 0.6227, 0.5127, 0.623, 0.4713, 0.9556, 0.4582, 0.955, 0.5242, 0.6227, 0.5127, 0.955, 0.5242, 0.6226, 0.5181, 0.6227, 0.5127, 0.955, 0.5242, 0.9549, 0.5329, 0.6226, 0.5181, 0.9554, 0.4778, 0.6229, 0.4836, 0.6226, 0.5181, 0.9549, 0.5329, 0.9554, 0.4778, 0.6226, 0.5181, 0.9554, 0.4778, 0.6233, 0.435, 0.6229, 0.4836, 0.9554, 0.4778, 0.956, 0.4004, 0.6233, 0.435, 0.956, 0.4004, 0.6235, 0.409, 0.6233, 0.435, 0.956, 0.4004, 0.9564, 0.359, 0.6235, 0.409, 0.9562, 0.3847, 0.6234, 0.4252, 0.6235, 0.409, 0.9564, 0.359, 0.9562, 0.3847, 0.6235, 0.409, 0.623, 0.465, 0.6234, 0.4252, 0.623, 0.4713, 0.623, 0.465, 0.623, 0.4713, 0.6227, 0.5127, 0.623, 0.465, 0.6227, 0.5127, 0.6226, 0.5181, 0.623, 0.465, 0.6226, 0.5181, 0.6229, 0.4836, 0.623, 0.465, 0.6229, 0.4836, 0.6233, 0.435, 0.623, 0.465, 0.6233, 0.435, 0.6235, 0.409, 0.623, 0.465, 0.6235, 0.409, 0.6234, 0.4252, 0.4126, 0.4625, 0.4132, 0.3867, 0.4135, 0.3559, 0.4126, 0.4625, 0.4135, 0.3559, 0.4131, 0.4054, 0.4126, 0.4625, 0.4131, 0.4054, 0.4123, 0.4979, 0.4126, 0.4625, 0.4123, 0.4979, 0.4118, 0.5636, 0.4126, 0.4625, 0.4118, 0.5636, 0.4119, 0.5532, 0.4126, 0.4625, 0.4119, 0.5532, 0.4125, 0.4745, 0.4132, 0.3867, 0.4126, 0.4625, 0.4125, 0.4745, 0.623, 0.465, 0.6235, 0.409, 0.6234, 0.4252, 0.623, 0.465, 0.6233, 0.435, 0.6235, 0.409, 0.623, 0.465, 0.6229, 0.4836, 0.6233, 0.435, 0.623, 0.465, 0.6226, 0.5181, 0.6229, 0.4836, 0.623, 0.465, 0.6227, 0.5127, 0.6226, 0.5181, 0.623, 0.465, 0.623, 0.4713, 0.6227, 0.5127, 0.623, 0.465, 0.6234, 0.4252, 0.623, 0.4713, 0.9564, 0.359, 0.9562, 0.3847, 0.6235, 0.409, 0.9562, 0.3847, 0.6234, 0.4252, 0.6235, 0.409, 0.956, 0.4004, 0.9564, 0.359, 0.6235, 0.409, 0.956, 0.4004, 0.6235, 0.409, 0.6233, 0.435, 0.9554, 0.4778, 0.956, 0.4004, 0.6233, 0.435, 0.9554, 0.4778, 0.6233, 0.435, 0.6229, 0.4836, 0.9549, 0.5329, 0.9554, 0.4778, 0.6226, 0.5181, 0.9554, 0.4778, 0.6229, 0.4836, 0.6226, 0.5181, 0.9537, 0.5115, 0.9549, 0.5329, 0.6226, 0.5181, 0.955, 0.5242, 0.6226, 0.5181, 0.6227, 0.5127, 0.9556, 0.4582, 0.955, 0.5242, 0.6227, 0.5127, 0.9556, 0.4582, 0.6227, 0.5127, 0.623, 0.4713, 0.9562, 0.3847, 0.9556, 0.4582, 0.6234, 0.4252, 0.9556, 0.4582, 0.623, 0.4713, 0.6234, 0.4252, 0.9562, 0.3847, 0.4132, 0.3867, 0.4125, 0.4745, 0.9562, 0.3847, 0.4125, 0.4745, 0.9556, 0.4582, 0.4119, 0.5532, 0.955, 0.5242, 0.4125, 0.4745, 0.955, 0.5242, 0.9556, 0.4582, 0.4125, 0.4745, 0.4108, 0.5741, 0.9549, 0.5329, 0.4119, 0.5532, 0.9549, 0.5329, 0.9537, 0.5115, 0.4119, 0.5532, 0.4123, 0.4979, 0.9554, 0.4778, 0.9549, 0.5329, 0.4123, 0.4979, 0.9549, 0.5329, 0.4118, 0.5636, 0.4131, 0.4054, 0.956, 0.4004, 0.4123, 0.4979, 0.956, 0.4004, 0.9554, 0.4778, 0.4123, 0.4979, 0.4135, 0.3559, 0.9564, 0.359, 0.4131, 0.4054, 0.9564, 0.359, 0.956, 0.4004, 0.4131, 0.4054, 0.4132, 0.3867, 0.9562, 0.3847, 0.9564, 0.359, 0.4132, 0.3867, 0.9564, 0.359, 0.4135, 0.3559, 0.623, 0.465, 0.6235, 0.409, 0.6234, 0.4252, 0.623, 0.465, 0.6233, 0.435, 0.6235, 0.409, 0.623, 0.465, 0.6229, 0.4836, 0.6233, 0.435, 0.623, 0.465, 0.6226, 0.5181, 0.6229, 0.4836, 0.623, 0.465, 0.6227, 0.5127, 0.6226, 0.5181, 0.623, 0.465, 0.623, 0.4713, 0.6227, 0.5127, 0.623, 0.465, 0.6234, 0.4252, 0.623, 0.4713, 0.9564, 0.359, 0.9562, 0.3847, 0.6235, 0.409, 0.9562, 0.3847, 0.6234, 0.4252, 0.6235, 0.409, 0.956, 0.4004, 0.9564, 0.359, 0.6235, 0.409, 0.956, 0.4004, 0.6235, 0.409, 0.6233, 0.435, 0.9554, 0.4778, 0.956, 0.4004, 0.6233, 0.435, 0.9554, 0.4778, 0.6233, 0.435, 0.6229, 0.4836, 0.9549, 0.5329, 0.9554, 0.4778, 0.6226, 0.5181, 0.9554, 0.4778, 0.6229, 0.4836, 0.6226, 0.5181, 0.9537, 0.5115, 0.9549, 0.5329, 0.6226, 0.5181, 0.955, 0.5242, 0.6226, 0.5181, 0.6227, 0.5127, 0.9556, 0.4582, 0.955, 0.5242, 0.6227, 0.5127, 0.9556, 0.4582, 0.6227, 0.5127, 0.623, 0.4713, 0.9562, 0.3847, 0.9556, 0.4582, 0.6234, 0.4252, 0.9556, 0.4582, 0.623, 0.4713, 0.6234, 0.4252, 0.9556, 0.4582, 0.623, 0.4713, 0.6234, 0.4252, 0.9562, 0.3847, 0.9556, 0.4582, 0.6234, 0.4252, 0.9556, 0.4582, 0.6227, 0.5127, 0.623, 0.4713, 0.9556, 0.4582, 0.955, 0.5242, 0.6227, 0.5127, 0.955, 0.5242, 0.6226, 0.5181, 0.6227, 0.5127, 0.9537, 0.5115, 0.9549, 0.5329, 0.6226, 0.5181, 0.9554, 0.4778, 0.6229, 0.4836, 0.6226, 0.5181, 0.9549, 0.5329, 0.9554, 0.4778, 0.6226, 0.5181, 0.9554, 0.4778, 0.6233, 0.435, 0.6229, 0.4836, 0.9554, 0.4778, 0.956, 0.4004, 0.6233, 0.435, 0.956, 0.4004, 0.6235, 0.409, 0.6233, 0.435, 0.956, 0.4004, 0.9564, 0.359, 0.6235, 0.409, 0.9562, 0.3847, 0.6234, 0.4252, 0.6235, 0.409, 0.9564, 0.359, 0.9562, 0.3847, 0.6235, 0.409, 0.623, 0.465, 0.6234, 0.4252, 0.623, 0.4713, 0.623, 0.465, 0.623, 0.4713, 0.6227, 0.5127, 0.623, 0.465, 0.6227, 0.5127, 0.6226, 0.5181, 0.623, 0.465, 0.6226, 0.5181, 0.6229, 0.4836, 0.623, 0.465, 0.6229, 0.4836, 0.6233, 0.435, 0.623, 0.465, 0.6233, 0.435, 0.6235, 0.409, 0.623, 0.465, 0.6235, 0.409, 0.6234, 0.4252, 0.623, 0.465, 0.6235, 0.409, 0.6234, 0.4252, 0.623, 0.465, 0.6233, 0.435, 0.6235, 0.409, 0.623, 0.465, 0.6229, 0.4836, 0.6233, 0.435, 0.623, 0.465, 0.6226, 0.5181, 0.6229, 0.4836, 0.623, 0.465, 0.6227, 0.5127, 0.6226, 0.5181, 0.623, 0.465, 0.623, 0.4713, 0.6227, 0.5127, 0.623, 0.465, 0.6234, 0.4252, 0.623, 0.4713, 0.9564, 0.359, 0.9562, 0.3847, 0.6235, 0.409, 0.9562, 0.3847, 0.6234, 0.4252, 0.6235, 0.409, 0.956, 0.4004, 0.9564, 0.359, 0.6235, 0.409, 0.956, 0.4004, 0.6235, 0.409, 0.6233, 0.435, 0.9554, 0.4778, 0.956, 0.4004, 0.6233, 0.435, 0.9554, 0.4778, 0.6233, 0.435, 0.6229, 0.4836, 0.9549, 0.5329, 0.9554, 0.4778, 0.6226, 0.5181, 0.9554, 0.4778, 0.6229, 0.4836, 0.6226, 0.5181, 0.9537, 0.5115, 0.9549, 0.5329, 0.6226, 0.5181, 0.955, 0.5242, 0.6226, 0.5181, 0.6227, 0.5127, 0.9556, 0.4582, 0.955, 0.5242, 0.6227, 0.5127, 0.9556, 0.4582, 0.6227, 0.5127, 0.623, 0.4713, 0.9562, 0.3847, 0.9556, 0.4582, 0.6234, 0.4252, 0.9556, 0.4582, 0.623, 0.4713, 0.6234, 0.4252, 0.4132, 0.3867, 0.9564, 0.359, 0.4135, 0.3559, 0.4132, 0.3867, 0.9562, 0.3847, 0.9564, 0.359, 0.9564, 0.359, 0.956, 0.4004, 0.4131, 0.4054, 0.4135, 0.3559, 0.9564, 0.359, 0.4131, 0.4054, 0.956, 0.4004, 0.9554, 0.4778, 0.4123, 0.4979, 0.4131, 0.4054, 0.956, 0.4004, 0.4123, 0.4979, 0.4123, 0.4979, 0.9549, 0.5329, 0.4118, 0.5636, 0.4123, 0.4979, 0.9554, 0.4778, 0.9549, 0.5329, 0.9549, 0.5329, 0.9537, 0.5115, 0.4119, 0.5532, 0.4108, 0.5741, 0.9549, 0.5329, 0.4119, 0.5532, 0.955, 0.5242, 0.9556, 0.4582, 0.4125, 0.4745, 0.4119, 0.5532, 0.955, 0.5242, 0.4125, 0.4745, 0.9562, 0.3847, 0.4125, 0.4745, 0.9556, 0.4582, 0.9562, 0.3847, 0.4132, 0.3867, 0.4125, 0.4745, 0.9556, 0.4582, 0.623, 0.4713, 0.6234, 0.4252, 0.9562, 0.3847, 0.9556, 0.4582, 0.6234, 0.4252, 0.9556, 0.4582, 0.6227, 0.5127, 0.623, 0.4713, 0.9556, 0.4582, 0.955, 0.5242, 0.6227, 0.5127, 0.955, 0.5242, 0.6226, 0.5181, 0.6227, 0.5127, 0.9537, 0.5115, 0.9549, 0.5329, 0.6226, 0.5181, 0.9554, 0.4778, 0.6229, 0.4836, 0.6226, 0.5181, 0.9549, 0.5329, 0.9554, 0.4778, 0.6226, 0.5181, 0.9554, 0.4778, 0.6233, 0.435, 0.6229, 0.4836, 0.9554, 0.4778, 0.956, 0.4004, 0.6233, 0.435, 0.956, 0.4004, 0.6235, 0.409, 0.6233, 0.435, 0.956, 0.4004, 0.9564, 0.359, 0.6235, 0.409, 0.9562, 0.3847, 0.6234, 0.4252, 0.6235, 0.409, 0.9564, 0.359, 0.9562, 0.3847, 0.6235, 0.409, 0.623, 0.465, 0.6234, 0.4252, 0.623, 0.4713, 0.623, 0.465, 0.623, 0.4713, 0.6227, 0.5127, 0.623, 0.465, 0.6227, 0.5127, 0.6226, 0.5181, 0.623, 0.465, 0.6226, 0.5181, 0.6229, 0.4836, 0.623, 0.465, 0.6229, 0.4836, 0.6233, 0.435, 0.623, 0.465, 0.6233, 0.435, 0.6235, 0.409, 0.623, 0.465, 0.6235, 0.409, 0.6234, 0.4252, 0.4132, 0.3867, 0.4126, 0.4625, 0.4125, 0.4745, 0.4126, 0.4625, 0.4119, 0.5532, 0.4125, 0.4745, 0.4126, 0.4625, 0.4118, 0.5636, 0.4119, 0.5532, 0.4126, 0.4625, 0.4123, 0.4979, 0.4118, 0.5636, 0.4126, 0.4625, 0.4131, 0.4054, 0.4123, 0.4979, 0.4126, 0.4625, 0.4135, 0.3559, 0.4131, 0.4054, 0.4126, 0.4625, 0.4132, 0.3867, 0.4135, 0.3559, 0.623, 0.465, 0.6235, 0.409, 0.6234, 0.4252, 0.623, 0.465, 0.6233, 0.435, 0.6235, 0.409, 0.623, 0.465, 0.6229, 0.4836, 0.6233, 0.435, 0.623, 0.465, 0.6226, 0.5181, 0.6229, 0.4836, 0.623, 0.465, 0.6227, 0.5127, 0.6226, 0.5181, 0.623, 0.465, 0.623, 0.4713, 0.6227, 0.5127, 0.623, 0.465, 0.6234, 0.4252, 0.623, 0.4713, 0.9564, 0.359, 0.9562, 0.3847, 0.6235, 0.409, 0.9562, 0.3847, 0.6234, 0.4252, 0.6235, 0.409, 0.956, 0.4004, 0.9564, 0.359, 0.6235, 0.409, 0.956, 0.4004, 0.6235, 0.409, 0.6233, 0.435, 0.9554, 0.4778, 0.956, 0.4004, 0.6233, 0.435, 0.9554, 0.4778, 0.6233, 0.435, 0.6229, 0.4836, 0.9549, 0.5329, 0.9554, 0.4778, 0.6226, 0.5181, 0.9554, 0.4778, 0.6229, 0.4836, 0.6226, 0.5181, 0.955, 0.5242, 0.9549, 0.5329, 0.6226, 0.5181, 0.955, 0.5242, 0.6226, 0.5181, 0.6227, 0.5127, 0.9556, 0.4582, 0.955, 0.5242, 0.6227, 0.5127, 0.9556, 0.4582, 0.6227, 0.5127, 0.623, 0.4713, 0.9562, 0.3847, 0.9556, 0.4582, 0.6234, 0.4252, 0.9556, 0.4582, 0.623, 0.4713, 0.6234, 0.4252])
me_cylinder_material_001.materials.append(mat_material_001_baum2_tg)
me_cylinder_material_001.use_remesh_preserve_volume = False
me_cylinder_material_001.use_remesh_preserve_attributes = False
me_cylinder_material_001.use_mirror_vertex_groups = False
me_cylinder_material_001.update()
me_plane_material_001_ba = bpy.data.meshes.new('Plane_Material.001_ba')
me_plane_material_001_ba.from_pydata([(0.04619, 1.692, 0.2868), (-0.5301, 1.56, 1.01), (-0.4811, 0.1111, 0.94), (-0.2076, 0.165, 0.02052), (0.3139, 1.607, 0.9142), (-0.6008, 1.275, 1.347), (-0.5454, -0.02821, 0.7102), (0.1336, 0.2932, 0.1113), (-1.949, 0.5966, 0.1392), (-1.252, 1.057, 1.092), (-0.2426, 0.01571, 1.051), (-0.3193, -0.02021, 0.09354), (0.08479, 0.9413, -0.33), (-0.9621, 0.9959, -0.181), (-0.9148, -0.06477, 0.8079), (0.01125, 0.1308, 0.9733), (-0.3154, 1.016, 1.511), (-1.177, 0.7615, 0.8591), (-0.4938, -0.3486, 0.2213), (0.3538, 0.03334, 0.4637), (-1.37, 0.9626, -0.5772), (-0.2647, -0.09129, 0.568), (-0.1578, -0.01456, -0.3837), (-1.325, 0.898, 0.5288), (-1.435, 0.3979, -0.6491), (-1.317, 0.4833, 0.488), (-0.2023, -0.4422, 0.4167), (0.08398, -0.03413, -0.4046), (0.09037, -0.05493, -0.4044), (-0.1959, -0.463, 0.417), (-1.311, 0.4625, 0.4882), (-1.428, 0.3771, -0.6489), (-1.319, 0.8772, 0.529), (-0.1515, -0.03535, -0.3835), (-0.2583, -0.1121, 0.5683), (-1.364, 0.9418, -0.577), (0.3602, 0.01255, 0.4639), (-0.4874, -0.3694, 0.2215), (-1.17, 0.7407, 0.8593), (-0.309, 0.9955, 1.511), (0.02121, 0.112, 0.978), (-0.9048, -0.08353, 0.8126), (-0.9522, 0.9771, -0.1763), (0.09475, 0.9225, -0.3253), (-0.3129, -0.04101, 0.09376), (-0.2362, -0.005087, 1.051), (-1.246, 1.036, 1.093), (-1.942, 0.5758, 0.1394), (0.14, 0.2724, 0.1115), (-0.5391, -0.049, 0.7104), (-0.5944, 1.254, 1.347), (0.3203, 1.586, 0.9144), (-0.2012, 0.1442, 0.02074), (-0.4747, 0.09033, 0.9402), (-0.5237, 1.539, 1.01), (0.05258, 1.671, 0.287), (2.21, 1.369, 0.6512), (1.672, 1.221, 1.35), (0.9946, 0.1652, 0.7548), (1.245, 0.4724, -0.07499), (2.387, 0.9221, 1.1), (1.473, 0.9012, 1.552), (0.8729, 0.1886, 0.5212), (1.588, 0.3766, -0.02532), (0.03272, 1.513, 0.5645), (0.8313, 1.138, 1.397), (1.143, -0.0577, 0.763), (1.062, 0.355, -0.0549), (1.873, 1.059, -0.155), (1.043, 1.501, 0.2219), (0.5562, 0.2825, 0.6765), (1.412, -0.05517, 0.6866), (1.579, 0.5152, 1.536), (0.747, 0.9862, 1.073), (0.7565, 0.1372, -0.02597), (1.64, -0.06129, 0.1349), (0.688, 1.828, -0.04473), (1.072, 0.07772, 0.3148), (1.197, 0.4894, -0.498), (0.6928, 1.292, 0.8716), (0.3553, 1.472, -0.2969), (0.4938, 1.001, 0.6847), (0.9489, -0.1438, 0.04414), (1.386, 0.3765, -0.5759), (1.391, 0.3947, -0.5672), (0.954, -0.1256, 0.05289), (0.4989, 1.02, 0.6934), (0.3604, 1.49, -0.2881), (0.6978, 1.311, 0.8804), (1.202, 0.5076, -0.4892), (1.077, 0.09593, 0.3236), (0.693, 1.846, -0.03598), (1.645, -0.04308, 0.1437), (0.7615, 0.1554, -0.01723), (0.7521, 1.004, 1.082), (1.584, 0.5334, 1.545), (1.413, -0.03496, 0.6915), (0.5573, 0.3027, 0.6814), (1.044, 1.522, 0.2269), (1.874, 1.079, -0.1501), (1.067, 0.3732, -0.04616), (1.148, -0.03949, 0.7718), (0.8364, 1.156, 1.406), (0.03779, 1.531, 0.5733), (1.593, 0.3948, -0.01658), (0.8779, 0.2068, 0.53), (1.478, 0.9194, 1.56), (2.392, 0.9403, 1.109), (1.25, 0.4906, -0.06625), (0.9997, 0.1834, 0.7636), (1.677, 1.24, 1.359), (2.215, 1.387, 0.66)], [], [(0, 2, 1), (0, 3, 2), (4, 6, 5), (4, 7, 6), (8, 9, 10), (8, 10, 11), (12, 13, 14), (12, 14, 15), (16, 18, 17), (16, 19, 18), (20, 21, 22), (20, 23, 21), (24, 25, 26), (24, 26, 27), (31, 28, 29), (31, 29, 30), (35, 34, 32), (35, 33, 34), (39, 37, 36), (39, 38, 37), (43, 40, 41), (43, 41, 42), (47, 44, 45), (47, 45, 46), (51, 49, 48), (51, 50, 49), (55, 53, 52), (55, 54, 53), (56, 57, 58), (56, 58, 59), (60, 61, 62), (60, 62, 63), (64, 66, 65), (64, 67, 66), (68, 70, 69), (68, 71, 70), (72, 73, 74), (72, 74, 75), (76, 78, 77), (76, 77, 79), (80, 82, 81), (80, 83, 82), (87, 85, 84), (87, 86, 85), (91, 88, 90), (91, 90, 89), (95, 92, 93), (95, 93, 94), (99, 97, 96), (99, 98, 97), (103, 101, 100), (103, 102, 101), (107, 104, 105), (107, 105, 106), (111, 108, 109), (111, 109, 110)])
_uv = me_plane_material_001_ba.uv_layers.new(name='UVTex')
_uv.uv.foreach_set('vector', [0.7032, 0.8073, 0.375, 0.1797, 0.375, 0.8073, 0.7032, 0.8073, 0.7003, 0.1797, 0.375, 0.1797, 0.7032, 0.8073, 0.375, 0.1797, 0.375, 0.8073, 0.7032, 0.8073, 0.7003, 0.1797, 0.375, 0.1797, 0.7032, 0.8073, 0.375, 0.8073, 0.375, 0.1797, 0.7032, 0.8073, 0.375, 0.1797, 0.7003, 0.1797, 0.7032, 0.8073, 0.375, 0.8073, 0.375, 0.1797, 0.7032, 0.8073, 0.375, 0.1797, 0.7003, 0.1797, 0.7032, 0.8073, 0.375, 0.1797, 0.375, 0.8073, 0.7032, 0.8073, 0.7003, 0.1797, 0.375, 0.1797, 0.7032, 0.8073, 0.375, 0.1797, 0.7003, 0.1797, 0.7032, 0.8073, 0.375, 0.8073, 0.375, 0.1797, 0.7032, 0.8073, 0.375, 0.8073, 0.375, 0.1797, 0.7032, 0.8073, 0.375, 0.1797, 0.7003, 0.1797, 0.7032, 0.8073, 0.7003, 0.1797, 0.375, 0.1797, 0.7032, 0.8073, 0.375, 0.1797, 0.375, 0.8073, 0.7032, 0.8073, 0.375, 0.1797, 0.375, 0.8073, 0.7032, 0.8073, 0.7003, 0.1797, 0.375, 0.1797, 0.7032, 0.8073, 0.375, 0.1797, 0.7003, 0.1797, 0.7032, 0.8073, 0.375, 0.8073, 0.375, 0.1797, 0.7032, 0.8073, 0.7003, 0.1797, 0.375, 0.1797, 0.7032, 0.8073, 0.375, 0.1797, 0.375, 0.8073, 0.7032, 0.8073, 0.7003, 0.1797, 0.375, 0.1797, 0.7032, 0.8073, 0.375, 0.1797, 0.375, 0.8073, 0.7032, 0.8073, 0.375, 0.1797, 0.7003, 0.1797, 0.7032, 0.8073, 0.375, 0.8073, 0.375, 0.1797, 0.7032, 0.8073, 0.375, 0.1797, 0.7003, 0.1797, 0.7032, 0.8073, 0.375, 0.8073, 0.375, 0.1797, 0.7032, 0.8073, 0.375, 0.8073, 0.375, 0.1797, 0.7032, 0.8073, 0.375, 0.1797, 0.7003, 0.1797, 0.7032, 0.8073, 0.375, 0.8073, 0.375, 0.1797, 0.7032, 0.8073, 0.375, 0.1797, 0.7003, 0.1797, 0.7032, 0.8073, 0.375, 0.1797, 0.375, 0.8073, 0.7032, 0.8073, 0.7003, 0.1797, 0.375, 0.1797, 0.7032, 0.8073, 0.375, 0.1797, 0.375, 0.8073, 0.7032, 0.8073, 0.7003, 0.1797, 0.375, 0.1797, 0.7032, 0.8073, 0.375, 0.8073, 0.375, 0.1797, 0.7032, 0.8073, 0.375, 0.1797, 0.7003, 0.1797, 0.7032, 0.8073, 0.7003, 0.1797, 0.375, 0.1797, 0.7032, 0.8073, 0.375, 0.1797, 0.375, 0.8073, 0.7032, 0.8073, 0.375, 0.1797, 0.375, 0.8073, 0.7032, 0.8073, 0.7003, 0.1797, 0.375, 0.1797, 0.7032, 0.8073, 0.375, 0.1797, 0.7003, 0.1797, 0.7032, 0.8073, 0.375, 0.8073, 0.375, 0.1797, 0.7032, 0.8073, 0.375, 0.8073, 0.375, 0.1797, 0.7032, 0.8073, 0.375, 0.1797, 0.7003, 0.1797, 0.7032, 0.8073, 0.7003, 0.1797, 0.375, 0.1797, 0.7032, 0.8073, 0.375, 0.1797, 0.375, 0.8073, 0.7032, 0.8073, 0.375, 0.1797, 0.7003, 0.1797, 0.7032, 0.8073, 0.375, 0.8073, 0.375, 0.1797, 0.7032, 0.8073, 0.375, 0.1797, 0.7003, 0.1797, 0.7032, 0.8073, 0.375, 0.8073, 0.375, 0.1797, 0.7032, 0.8073, 0.7003, 0.1797, 0.375, 0.1797, 0.7032, 0.8073, 0.375, 0.1797, 0.375, 0.8073, 0.7032, 0.8073, 0.7003, 0.1797, 0.375, 0.1797, 0.7032, 0.8073, 0.375, 0.1797, 0.375, 0.8073])
me_plane_material_001_ba.materials.append(mat_material_001_baum1_tg)
me_plane_material_001_ba.use_remesh_preserve_volume = False
me_plane_material_001_ba.use_remesh_preserve_attributes = False
me_plane_material_001_ba.use_mirror_vertex_groups = False
me_plane_material_001_ba.update()

# ---- objects
ob_cylinder_material_001 = bpy.data.objects.new('Cylinder_Material.001', me_cylinder_material_001)
ob_lamp = bpy.data.objects.new('Lamp', light_spot)
ob_camera = bpy.data.objects.new('Camera', cam_camera)
ob_plane_material_001_ba = bpy.data.objects.new('Plane_Material.001_ba', me_plane_material_001_ba)

# ---- transforms, parenting, visibility, modifiers, constraints
ob_cylinder_material_001.location = (0.0, 0.0, 0.0)
ob_cylinder_material_001.lock_rotations_4d = False
ob_cylinder_material_001.empty_display_type = 'ARROWS'
ob_cylinder_material_001.color = (0.0, 0.0, 0.0, 1.0)
ob_cylinder_material_001.lineart.crease_threshold = 0.0
ob_lamp.location = (4.076, 1.005, 5.904)
ob_lamp.rotation_euler = (0.6503, 0.05522, 1.866)
ob_lamp.lock_rotations_4d = False
ob_lamp.empty_display_type = 'ARROWS'
ob_lamp.color = (0.0, 0.0, 0.0, 0.0)
ob_lamp.lineart.crease_threshold = 0.0
ob_camera.location = (7.481, -6.508, 5.344)
ob_camera.rotation_euler = (1.109, 0.01082, 0.8149)
ob_camera.lock_rotations_4d = False
ob_camera.empty_display_type = 'ARROWS'
ob_camera.color = (0.0, 0.0, 0.0, 0.0)
ob_camera.display_type = 'WIRE'
ob_camera.lineart.crease_threshold = 0.0
ob_plane_material_001_ba.location = (0.0, 0.0, 0.0)
ob_plane_material_001_ba.lock_rotations_4d = False
ob_plane_material_001_ba.empty_display_type = 'ARROWS'
ob_plane_material_001_ba.color = (0.0, 0.0, 0.0, 1.0)
ob_plane_material_001_ba.lineart.crease_threshold = 0.0

# ---- collection membership
col_collection_1.objects.link(ob_cylinder_material_001)
col_collection_1.objects.link(ob_lamp)
col_collection_1.objects.link(ob_camera)
col_collection_1.objects.link(ob_plane_material_001_ba)

# ---- scene / render settings (as saved in the file)
scene.camera = ob_camera
scene.frame_start = 1; scene.frame_end = 1; scene.frame_set(1)
scene.render.engine = 'BLENDER_EEVEE_NEXT'
scene.render.image_settings.file_format = 'JPEG'
scene.render.image_settings.color_mode = 'RGB'
scene.render.image_settings.compression = 90
scene.render.resolution_x = 800
scene.render.resolution_y = 600
scene.render.pixel_aspect_x = 100.0
scene.render.pixel_aspect_y = 100.0
scene.render.fps = 25
scene.render.dither_intensity = 0.0
scene.render.use_compositing = False
scene.render.use_sequencer = False
scene.render.bake_margin = 2
scene.render.bake_bias = 0.0
scene.render.use_stamp_time = False
scene.render.use_stamp_date = False
scene.render.use_stamp_frame = False
scene.render.use_stamp_camera = False
scene.render.use_stamp_scene = False
scene.render.use_stamp_filename = False
scene.render.use_stamp_render_time = False
scene.render.stamp_font_size = 0
scene.cycles.use_denoising = False
scene.cycles.samples = 10
scene.cycles.sampling_pattern = 'TABULATED_SOBOL'
scene.cycles.light_sampling_threshold = 0.0
scene.cycles.use_adaptive_sampling = False
scene.cycles.use_light_tree = False
scene.cycles.blur_glossy = 0.0
scene.cycles.volume_bounces = 1
scene.cycles.pixel_filter_type = 'GAUSSIAN'
scene.cycles.sample_clamp_indirect = 0.0
scene.view_settings.view_transform = 'Raw'
bpy.context.view_layer.update()
